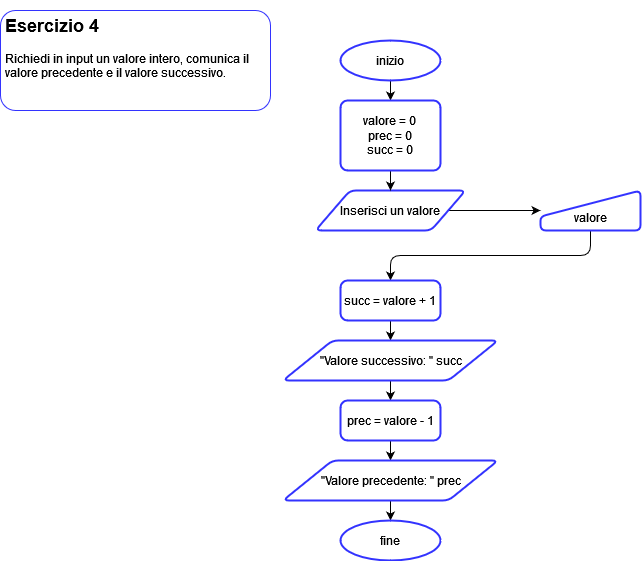

The diagram above was exported from draw.io. Its source (the exported page's mxGraphModel, read from the mxfile embedded in the PNG):
<mxGraphModel dx="1818" dy="1091" grid="1" gridSize="10" guides="1" tooltips="1" connect="1" arrows="1" fold="1" page="1" pageScale="1" pageWidth="827" pageHeight="1169" math="0" shadow="0">
  <root>
    <mxCell id="0" />
    <mxCell id="1" parent="0" />
    <mxCell id="27oJJuCizoYkYhwaDdSP-1" value="&lt;h2&gt;Esercizio 4&lt;/h2&gt;&lt;p&gt;Richiedi in input un valore intero, comunica il valore precedente e il valore successivo.&lt;/p&gt;" style="text;html=1;strokeColor=#3333FF;fillColor=none;spacing=5;spacingTop=-20;whiteSpace=wrap;overflow=hidden;rounded=1;" parent="1" vertex="1">
      <mxGeometry x="10" y="10" width="270" height="100" as="geometry" />
    </mxCell>
    <mxCell id="1tqB88c1aD_Yq2NJTcbi-1" style="edgeStyle=none;html=1;entryX=0.5;entryY=0;entryDx=0;entryDy=0;fontSize=12;" parent="1" source="1tqB88c1aD_Yq2NJTcbi-2" target="1tqB88c1aD_Yq2NJTcbi-7" edge="1">
      <mxGeometry relative="1" as="geometry" />
    </mxCell>
    <mxCell id="1tqB88c1aD_Yq2NJTcbi-2" value="inizio" style="strokeWidth=2;html=1;shape=mxgraph.flowchart.start_1;whiteSpace=wrap;rounded=1;strokeColor=#3333FF;fontSize=12;" parent="1" vertex="1">
      <mxGeometry x="350" y="40" width="100" height="40" as="geometry" />
    </mxCell>
    <mxCell id="1tqB88c1aD_Yq2NJTcbi-3" style="edgeStyle=none;html=1;exitX=1;exitY=0.5;exitDx=0;exitDy=0;entryX=0;entryY=0.5;entryDx=0;entryDy=0;fontSize=12;" parent="1" source="1tqB88c1aD_Yq2NJTcbi-4" target="1tqB88c1aD_Yq2NJTcbi-5" edge="1">
      <mxGeometry relative="1" as="geometry" />
    </mxCell>
    <mxCell id="1tqB88c1aD_Yq2NJTcbi-4" value="Inserisci un valore" style="shape=parallelogram;html=1;strokeWidth=2;perimeter=parallelogramPerimeter;whiteSpace=wrap;rounded=1;arcSize=12;size=0.23;strokeColor=#3333FF;fontSize=12;" parent="1" vertex="1">
      <mxGeometry x="325" y="190" width="150" height="40" as="geometry" />
    </mxCell>
    <mxCell id="1tqB88c1aD_Yq2NJTcbi-13" style="edgeStyle=orthogonalEdgeStyle;html=1;exitX=0.5;exitY=1;exitDx=0;exitDy=0;entryX=0.5;entryY=0;entryDx=0;entryDy=0;fontSize=12;" parent="1" source="1tqB88c1aD_Yq2NJTcbi-5" target="1tqB88c1aD_Yq2NJTcbi-8" edge="1">
      <mxGeometry relative="1" as="geometry" />
    </mxCell>
    <mxCell id="1tqB88c1aD_Yq2NJTcbi-5" value="&lt;br&gt;valore" style="html=1;strokeWidth=2;shape=manualInput;whiteSpace=wrap;rounded=1;size=26;arcSize=11;strokeColor=#3333FF;fontSize=12;" parent="1" vertex="1">
      <mxGeometry x="550" y="190" width="100" height="40" as="geometry" />
    </mxCell>
    <mxCell id="1tqB88c1aD_Yq2NJTcbi-6" style="edgeStyle=none;html=1;exitX=0.5;exitY=1;exitDx=0;exitDy=0;entryX=0.5;entryY=0;entryDx=0;entryDy=0;fontSize=12;" parent="1" source="1tqB88c1aD_Yq2NJTcbi-7" target="1tqB88c1aD_Yq2NJTcbi-4" edge="1">
      <mxGeometry relative="1" as="geometry" />
    </mxCell>
    <mxCell id="1tqB88c1aD_Yq2NJTcbi-7" value="valore = 0&lt;br&gt;prec = 0&lt;br&gt;succ = 0" style="rounded=1;whiteSpace=wrap;html=1;absoluteArcSize=1;arcSize=14;strokeWidth=2;strokeColor=#3333FF;fontSize=12;" parent="1" vertex="1">
      <mxGeometry x="350" y="100" width="100" height="70" as="geometry" />
    </mxCell>
    <mxCell id="1tqB88c1aD_Yq2NJTcbi-14" style="edgeStyle=orthogonalEdgeStyle;html=1;exitX=0.5;exitY=1;exitDx=0;exitDy=0;entryX=0.5;entryY=0;entryDx=0;entryDy=0;fontSize=12;" parent="1" source="1tqB88c1aD_Yq2NJTcbi-8" target="1tqB88c1aD_Yq2NJTcbi-9" edge="1">
      <mxGeometry relative="1" as="geometry" />
    </mxCell>
    <mxCell id="1tqB88c1aD_Yq2NJTcbi-8" value="succ = valore + 1" style="rounded=1;whiteSpace=wrap;html=1;absoluteArcSize=1;arcSize=14;strokeWidth=2;strokeColor=#3333FF;fontSize=12;" parent="1" vertex="1">
      <mxGeometry x="350" y="280" width="100" height="40" as="geometry" />
    </mxCell>
    <mxCell id="1tqB88c1aD_Yq2NJTcbi-15" style="edgeStyle=orthogonalEdgeStyle;html=1;exitX=0.5;exitY=1;exitDx=0;exitDy=0;entryX=0.5;entryY=0;entryDx=0;entryDy=0;fontSize=12;" parent="1" source="1tqB88c1aD_Yq2NJTcbi-9" target="1tqB88c1aD_Yq2NJTcbi-10" edge="1">
      <mxGeometry relative="1" as="geometry" />
    </mxCell>
    <mxCell id="1tqB88c1aD_Yq2NJTcbi-9" value="&quot;Valore successivo: &quot; succ" style="shape=parallelogram;html=1;strokeWidth=2;perimeter=parallelogramPerimeter;whiteSpace=wrap;rounded=1;arcSize=12;size=0.23;strokeColor=#3333FF;fontSize=12;" parent="1" vertex="1">
      <mxGeometry x="292.5" y="340" width="215" height="40" as="geometry" />
    </mxCell>
    <mxCell id="1tqB88c1aD_Yq2NJTcbi-16" style="edgeStyle=orthogonalEdgeStyle;html=1;exitX=0.5;exitY=1;exitDx=0;exitDy=0;entryX=0.5;entryY=0;entryDx=0;entryDy=0;fontSize=12;" parent="1" source="1tqB88c1aD_Yq2NJTcbi-10" target="1tqB88c1aD_Yq2NJTcbi-11" edge="1">
      <mxGeometry relative="1" as="geometry" />
    </mxCell>
    <mxCell id="1tqB88c1aD_Yq2NJTcbi-10" value="prec = valore - 1" style="rounded=1;whiteSpace=wrap;html=1;absoluteArcSize=1;arcSize=14;strokeWidth=2;strokeColor=#3333FF;fontSize=12;" parent="1" vertex="1">
      <mxGeometry x="350" y="400" width="100" height="40" as="geometry" />
    </mxCell>
    <mxCell id="1tqB88c1aD_Yq2NJTcbi-17" style="edgeStyle=orthogonalEdgeStyle;html=1;exitX=0.5;exitY=1;exitDx=0;exitDy=0;entryX=0.5;entryY=0;entryDx=0;entryDy=0;entryPerimeter=0;fontSize=12;" parent="1" source="1tqB88c1aD_Yq2NJTcbi-11" target="1tqB88c1aD_Yq2NJTcbi-12" edge="1">
      <mxGeometry relative="1" as="geometry" />
    </mxCell>
    <mxCell id="1tqB88c1aD_Yq2NJTcbi-11" value="&quot;Valore precedente: &quot; prec" style="shape=parallelogram;html=1;strokeWidth=2;perimeter=parallelogramPerimeter;whiteSpace=wrap;rounded=1;arcSize=12;size=0.23;strokeColor=#3333FF;fontSize=12;" parent="1" vertex="1">
      <mxGeometry x="292.5" y="460" width="215" height="40" as="geometry" />
    </mxCell>
    <mxCell id="1tqB88c1aD_Yq2NJTcbi-12" value="fine" style="strokeWidth=2;html=1;shape=mxgraph.flowchart.start_1;whiteSpace=wrap;rounded=1;strokeColor=#3333FF;fontSize=12;" parent="1" vertex="1">
      <mxGeometry x="350" y="520" width="100" height="40" as="geometry" />
    </mxCell>
  </root>
</mxGraphModel>